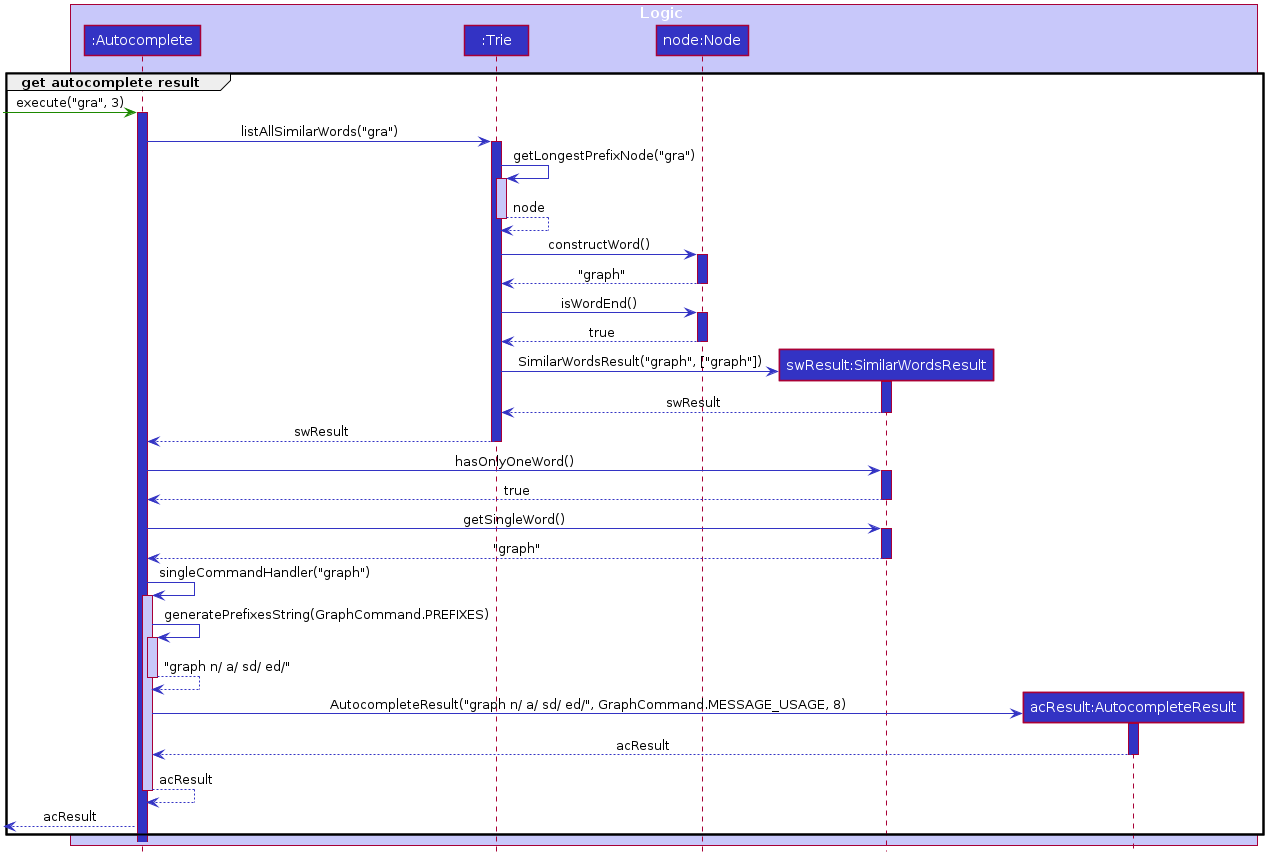

The diagram above was rendered by PlantUML. Its source (embedded in the PNG):
@startuml








skinparam BackgroundColor #FFFFFFF

skinparam Shadowing false

skinparam Class {
    FontColor #FFFFFF
    BorderThickness 1
    BorderColor #FFFFFF
    StereotypeFontColor #FFFFFF
    FontName Arial
}

skinparam Actor {
    BorderColor #000000
    Color #000000
    FontName Arial
}

skinparam Sequence {
    MessageAlign center
    BoxFontSize 15
    BoxPadding 0
    BoxFontColor #FFFFFF
    FontName Arial
}

skinparam Participant {
    FontColor #FFFFFFF
    Padding 20
}

skinparam MinClassWidth 50
skinparam ParticipantPadding 10
skinparam Shadowing false
skinparam DefaultTextAlignment center
skinparam packageStyle Rectangle

hide footbox
hide members
hide circle

box Logic #C8C8FA
Participant ":Autocomplete" as autoComplete #3333C4
Participant ":Trie" as trie #3333C4
Participant "node:Node" as node #3333C4
Participant "swResult:SimilarWordsResult" as similarWordsResult #3333C4
Participant "acResult:AutocompleteResult" as autoCompleteResult #3333C4
end box

group get autocomplete result

-[#1D8900]> autoComplete : execute("gra", 3)
activate autoComplete #3333C4

autoComplete -[#3333C4]> trie : listAllSimilarWords("gra")
activate trie #3333C4

trie -[#3333C4]> trie : getLongestPrefixNode("gra")
activate trie #C8C8FA
trie -[#3333C4]-> trie : node
deactivate trie

trie -[#3333C4]> node : constructWord()
activate node #3333C4

node -[#3333C4]-> trie : "graph"
deactivate node

trie -[#3333C4]> node : isWordEnd()
activate node #3333C4

node -[#3333C4]-> trie : true
deactivate node

create similarWordsResult
trie -[#3333C4]> similarWordsResult : SimilarWordsResult("graph", ["graph"])
activate similarWordsResult #3333C4

similarWordsResult -[#3333C4]-> trie : swResult
deactivate similarWordsResult

trie -[#3333C4]-> autoComplete : swResult
deactivate trie #3333C4

autoComplete -[#3333C4]> similarWordsResult : hasOnlyOneWord()
activate similarWordsResult #3333C4

similarWordsResult -[#3333C4]-> autoComplete : true
deactivate similarWordsResult

autoComplete -[#3333C4]> similarWordsResult : getSingleWord()
activate similarWordsResult #3333C4

similarWordsResult -[#3333C4]-> autoComplete : "graph"
deactivate similarWordsResult

autoComplete -[#3333C4]> autoComplete : singleCommandHandler("graph")
activate autoComplete #C8C8FA

autoComplete -[#3333C4]> autoComplete : generatePrefixesString(GraphCommand.PREFIXES)
activate autoComplete #C8C8FA
autoComplete -[#3333C4]-> autoComplete : "graph n/ a/ sd/ ed/"
deactivate autoComplete

create autoCompleteResult
autoComplete -[#3333C4]> autoCompleteResult : AutocompleteResult("graph n/ a/ sd/ ed/", GraphCommand.MESSAGE_USAGE, 8)
activate autoCompleteResult #3333C4

autoCompleteResult -[#3333C4]-> autoComplete : acResult
deactivate autoCompleteResult
autoComplete -[#3333C4]-> autoComplete : acResult
deactivate autoComplete

[<[#3333C4]-- autoComplete : acResult

end

@enduml